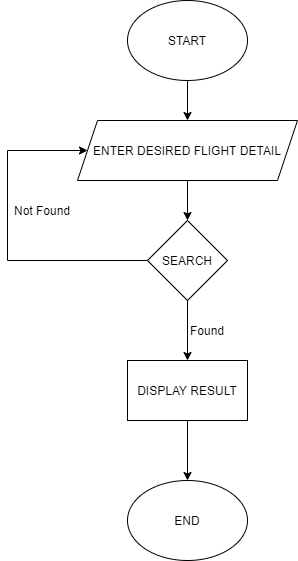

The diagram above was exported from draw.io. Its source (the exported page's mxGraphModel, read from the mxfile embedded in the PNG):
<mxGraphModel dx="1422" dy="1931" grid="1" gridSize="10" guides="1" tooltips="1" connect="1" arrows="1" fold="1" page="1" pageScale="1" pageWidth="827" pageHeight="1169" math="0" shadow="0">
  <root>
    <mxCell id="75TrcqdFo5LvrkZqdUJz-0" />
    <mxCell id="75TrcqdFo5LvrkZqdUJz-1" parent="75TrcqdFo5LvrkZqdUJz-0" />
    <mxCell id="QYxFFxb_XtDYzFfo2djS-16" value="" style="edgeStyle=orthogonalEdgeStyle;rounded=0;orthogonalLoop=1;jettySize=auto;html=1;" edge="1" parent="75TrcqdFo5LvrkZqdUJz-1" source="QYxFFxb_XtDYzFfo2djS-0" target="QYxFFxb_XtDYzFfo2djS-2">
      <mxGeometry relative="1" as="geometry" />
    </mxCell>
    <mxCell id="QYxFFxb_XtDYzFfo2djS-0" value="START" style="ellipse;whiteSpace=wrap;html=1;" vertex="1" parent="75TrcqdFo5LvrkZqdUJz-1">
      <mxGeometry x="320" y="-1090" width="120" height="80" as="geometry" />
    </mxCell>
    <mxCell id="QYxFFxb_XtDYzFfo2djS-1" value="END" style="ellipse;whiteSpace=wrap;html=1;" vertex="1" parent="75TrcqdFo5LvrkZqdUJz-1">
      <mxGeometry x="320" y="-610" width="120" height="80" as="geometry" />
    </mxCell>
    <mxCell id="QYxFFxb_XtDYzFfo2djS-17" value="" style="edgeStyle=orthogonalEdgeStyle;rounded=0;orthogonalLoop=1;jettySize=auto;html=1;" edge="1" parent="75TrcqdFo5LvrkZqdUJz-1" source="QYxFFxb_XtDYzFfo2djS-2" target="QYxFFxb_XtDYzFfo2djS-3">
      <mxGeometry relative="1" as="geometry" />
    </mxCell>
    <mxCell id="QYxFFxb_XtDYzFfo2djS-2" value="ENTER DESIRED FLIGHT DETAIL" style="shape=parallelogram;perimeter=parallelogramPerimeter;whiteSpace=wrap;html=1;fixedSize=1;" vertex="1" parent="75TrcqdFo5LvrkZqdUJz-1">
      <mxGeometry x="270" y="-970" width="220" height="60" as="geometry" />
    </mxCell>
    <mxCell id="QYxFFxb_XtDYzFfo2djS-3" value="SEARCH" style="rhombus;whiteSpace=wrap;html=1;" vertex="1" parent="75TrcqdFo5LvrkZqdUJz-1">
      <mxGeometry x="340" y="-870" width="80" height="80" as="geometry" />
    </mxCell>
    <mxCell id="QYxFFxb_XtDYzFfo2djS-15" value="" style="edgeStyle=orthogonalEdgeStyle;rounded=0;orthogonalLoop=1;jettySize=auto;html=1;" edge="1" parent="75TrcqdFo5LvrkZqdUJz-1" source="QYxFFxb_XtDYzFfo2djS-4" target="QYxFFxb_XtDYzFfo2djS-1">
      <mxGeometry relative="1" as="geometry" />
    </mxCell>
    <mxCell id="QYxFFxb_XtDYzFfo2djS-4" value="DISPLAY RESULT" style="rounded=0;whiteSpace=wrap;html=1;" vertex="1" parent="75TrcqdFo5LvrkZqdUJz-1">
      <mxGeometry x="320" y="-730" width="120" height="60" as="geometry" />
    </mxCell>
    <mxCell id="QYxFFxb_XtDYzFfo2djS-5" value="" style="endArrow=classic;html=1;exitX=0.5;exitY=1;exitDx=0;exitDy=0;entryX=0.5;entryY=0;entryDx=0;entryDy=0;" edge="1" parent="75TrcqdFo5LvrkZqdUJz-1" source="QYxFFxb_XtDYzFfo2djS-3" target="QYxFFxb_XtDYzFfo2djS-4">
      <mxGeometry width="50" height="50" relative="1" as="geometry">
        <mxPoint x="390" y="-720" as="sourcePoint" />
        <mxPoint x="440" y="-770" as="targetPoint" />
      </mxGeometry>
    </mxCell>
    <mxCell id="QYxFFxb_XtDYzFfo2djS-6" value="Found" style="text;html=1;strokeColor=none;fillColor=none;align=center;verticalAlign=middle;whiteSpace=wrap;rounded=0;" vertex="1" parent="75TrcqdFo5LvrkZqdUJz-1">
      <mxGeometry x="380" y="-770" width="40" height="20" as="geometry" />
    </mxCell>
    <mxCell id="QYxFFxb_XtDYzFfo2djS-7" value="Not Found" style="text;html=1;strokeColor=none;fillColor=none;align=center;verticalAlign=middle;whiteSpace=wrap;rounded=0;" vertex="1" parent="75TrcqdFo5LvrkZqdUJz-1">
      <mxGeometry x="200" y="-890" width="70" height="20" as="geometry" />
    </mxCell>
    <mxCell id="QYxFFxb_XtDYzFfo2djS-8" value="" style="endArrow=none;html=1;entryX=0;entryY=0.5;entryDx=0;entryDy=0;" edge="1" parent="75TrcqdFo5LvrkZqdUJz-1" target="QYxFFxb_XtDYzFfo2djS-3">
      <mxGeometry width="50" height="50" relative="1" as="geometry">
        <mxPoint x="200" y="-830" as="sourcePoint" />
        <mxPoint x="440" y="-780" as="targetPoint" />
      </mxGeometry>
    </mxCell>
    <mxCell id="QYxFFxb_XtDYzFfo2djS-9" value="" style="endArrow=none;html=1;" edge="1" parent="75TrcqdFo5LvrkZqdUJz-1">
      <mxGeometry width="50" height="50" relative="1" as="geometry">
        <mxPoint x="200" y="-940" as="sourcePoint" />
        <mxPoint x="200" y="-830" as="targetPoint" />
      </mxGeometry>
    </mxCell>
    <mxCell id="QYxFFxb_XtDYzFfo2djS-10" value="" style="endArrow=classic;html=1;entryX=0;entryY=0.5;entryDx=0;entryDy=0;" edge="1" parent="75TrcqdFo5LvrkZqdUJz-1" target="QYxFFxb_XtDYzFfo2djS-2">
      <mxGeometry width="50" height="50" relative="1" as="geometry">
        <mxPoint x="200" y="-940" as="sourcePoint" />
        <mxPoint x="440" y="-780" as="targetPoint" />
      </mxGeometry>
    </mxCell>
  </root>
</mxGraphModel>